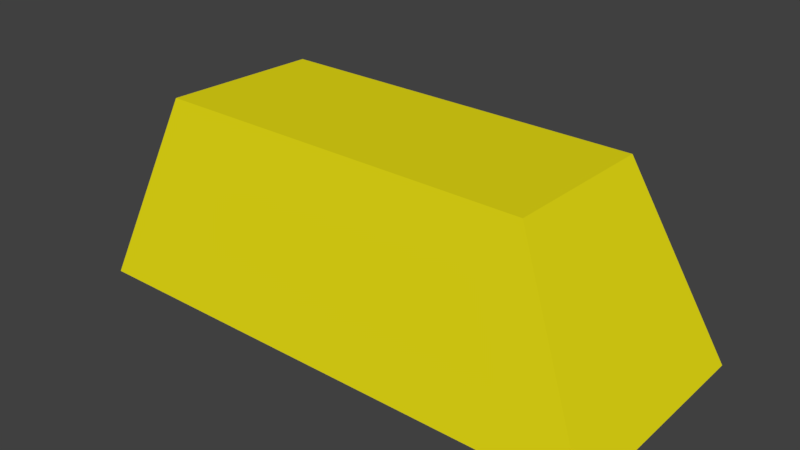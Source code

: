# Source: lingote.blend  (saved by Blender 2.79.0; exported with 4.5.12 LTS)
import bpy
from mathutils import Matrix  # noqa: F401  (used for matrix-valued properties, if any)

bpy.ops.wm.read_factory_settings(use_empty=True)
scene = bpy.context.scene
scene.name = 'Scene'

# ---- collections
col_collection_1 = bpy.data.collections.new('Collection 1'); scene.collection.children.link(col_collection_1)

# ---- materials (node trees are filled in below, after node groups)
mat_234czx2q313 = bpy.data.materials.new('234czx2q313')
mat_234czx2q313.alpha_threshold = 0.0
mat_234czx2q313.use_transparent_shadow = False
mat_234czx2q313.diffuse_color = (0.8, 0.7207, 0.007867, 1.0)
mat_234czx2q313.roughness = 0.5

# ---- material node trees

# ---- world
world_world = bpy.data.worlds.new('World'); scene.world = world_world
world_world.color = (0.05088, 0.05088, 0.05088)
world_world.use_sun_shadow = False
world_world.sun_shadow_jitter_overblur = 0.0
world_world.cycles.sampling_method = 'MANUAL'

# ---- meshes
me_cube = bpy.data.meshes.new('Cube')
me_cube.from_pydata([(-1.0, -1.0, -1.0), (-0.4306, -0.6667, 0.6377), (-1.0, 1.0, -1.0), (-0.3856, 0.7222, 0.6111), (3.661, -1.0, -1.0), (2.884, -0.6667, 0.6377), (3.661, 1.0, -1.0), (2.881, 0.7222, 0.6111)], [], [(0, 1, 3, 2), (2, 3, 7, 6), (6, 7, 5, 4), (4, 5, 1, 0), (2, 6, 4, 0), (7, 3, 1, 5)])
me_cube.materials.append(mat_234czx2q313)
me_cube.use_remesh_preserve_volume = False
me_cube.use_remesh_preserve_attributes = False
me_cube.use_mirror_vertex_groups = False
me_cube.update()

# ---- objects
ob_cube = bpy.data.objects.new('Cube', me_cube)

# ---- transforms, parenting, visibility, modifiers, constraints
ob_cube.location = (0.0, 0.0, 0.0)
ob_cube.lineart.crease_threshold = 0.0

# ---- collection membership
col_collection_1.objects.link(ob_cube)

# ---- scene / render settings (as saved in the file)
scene.frame_start = 1; scene.frame_end = 250; scene.frame_set(35)
scene.render.engine = 'BLENDER_EEVEE_NEXT'
scene.render.resolution_percentage = 50
scene.render.dither_intensity = 0.0
scene.cycles.use_denoising = False
scene.cycles.samples = 128
scene.cycles.sampling_pattern = 'TABULATED_SOBOL'
scene.cycles.use_adaptive_sampling = False
scene.cycles.use_light_tree = False
scene.cycles.blur_glossy = 0.0
scene.cycles.sample_clamp_indirect = 0.0
scene.view_settings.view_transform = 'Standard'
bpy.context.view_layer.update()

# ---- added for rendering (the .blend has no active camera and no usable light): camera, sun
cam_auto = bpy.data.cameras.new('AutoCamera')
cam_auto.lens = 50.0
cam_auto.sensor_width = 36.0
cam_auto.clip_end = 1000.0
ob_auto_camera = bpy.data.objects.new('AutoCamera', cam_auto)
scene.collection.objects.link(ob_auto_camera)
ob_auto_camera.location = (6.26118, -5.91709, 3.76358)
ob_auto_camera.rotation_euler = (1.09748, -7.21219e-08, 0.694738)
scene.camera = ob_auto_camera
light_auto_sun = bpy.data.lights.new('AutoSun', 'SUN')
light_auto_sun.energy = 3.0
light_auto_sun.angle = 0.0523599
ob_auto_sun = bpy.data.objects.new('AutoSun', light_auto_sun)
scene.collection.objects.link(ob_auto_sun)
ob_auto_sun.rotation_euler = (0.872665, 0.174533, 0.523599)
bpy.context.view_layer.update()
